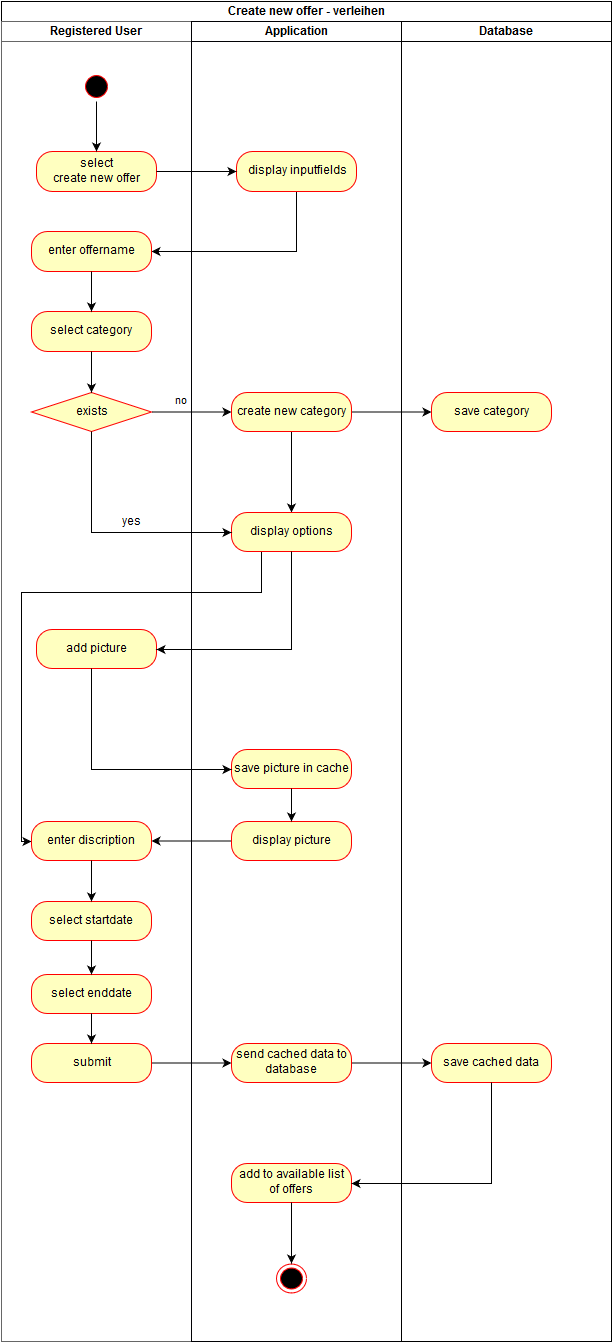

The diagram above was exported from draw.io. Its source (the exported page's mxGraphModel, read from the mxfile embedded in the PNG):
<mxGraphModel dx="1368" dy="812" grid="1" gridSize="10" guides="1" tooltips="1" connect="1" arrows="1" fold="1" page="1" pageScale="1.5" pageWidth="826" pageHeight="1169" math="0" shadow="0">
  <root>
    <mxCell id="0" style=";html=1;" />
    <mxCell id="1" style=";html=1;" parent="0" />
    <mxCell id="2d452a61b272a4a7-68" value="" style="ellipse;html=1;shape=startState;fillColor=#000000;strokeColor=#ff0000;" vertex="1" parent="1">
      <mxGeometry x="150" y="200" width="30" height="30" as="geometry" />
    </mxCell>
    <mxCell id="2d452a61b272a4a7-74" value="" style="ellipse;html=1;shape=endState;fillColor=#000000;strokeColor=#ff0000;" vertex="1" parent="1">
      <mxGeometry x="345" y="1392" width="30" height="29" as="geometry" />
    </mxCell>
    <mxCell id="2d452a61b272a4a7-84" value="select &lt;br&gt;create new offer&lt;br&gt;" style="rounded=1;whiteSpace=wrap;html=1;arcSize=40;fillColor=#ffffc0;strokeColor=#ff0000;" vertex="1" parent="1">
      <mxGeometry x="105" y="280" width="120" height="40" as="geometry" />
    </mxCell>
    <mxCell id="4085b65c81fccb11-3" style="edgeStyle=orthogonalEdgeStyle;rounded=0;html=1;exitX=0.5;exitY=1;entryX=1;entryY=0.5;jettySize=auto;orthogonalLoop=1;" edge="1" parent="1" source="2d452a61b272a4a7-86" target="2d452a61b272a4a7-88">
      <mxGeometry relative="1" as="geometry" />
    </mxCell>
    <mxCell id="2d452a61b272a4a7-86" value="display inputfields" style="rounded=1;whiteSpace=wrap;html=1;arcSize=40;fillColor=#ffffc0;strokeColor=#ff0000;" vertex="1" parent="1">
      <mxGeometry x="305" y="280" width="120" height="40" as="geometry" />
    </mxCell>
    <mxCell id="2d452a61b272a4a7-87" value="" style="edgeStyle=orthogonalEdgeStyle;rounded=0;html=1;jettySize=auto;orthogonalLoop=1;" edge="1" parent="1" source="2d452a61b272a4a7-84" target="2d452a61b272a4a7-86">
      <mxGeometry relative="1" as="geometry" />
    </mxCell>
    <mxCell id="2d452a61b272a4a7-88" value="enter offername&lt;br&gt;" style="rounded=1;whiteSpace=wrap;html=1;arcSize=40;fillColor=#ffffc0;strokeColor=#ff0000;" vertex="1" parent="1">
      <mxGeometry x="100" y="360" width="120" height="40" as="geometry" />
    </mxCell>
    <mxCell id="2d452a61b272a4a7-90" value="select category&lt;br&gt;" style="rounded=1;whiteSpace=wrap;html=1;arcSize=40;fillColor=#ffffc0;strokeColor=#ff0000;" vertex="1" parent="1">
      <mxGeometry x="100" y="440" width="120" height="40" as="geometry" />
    </mxCell>
    <mxCell id="2d452a61b272a4a7-91" value="" style="edgeStyle=orthogonalEdgeStyle;rounded=0;html=1;jettySize=auto;orthogonalLoop=1;" edge="1" parent="1" source="2d452a61b272a4a7-88" target="2d452a61b272a4a7-90">
      <mxGeometry relative="1" as="geometry" />
    </mxCell>
    <mxCell id="2d452a61b272a4a7-92" value="exists" style="rhombus;whiteSpace=wrap;html=1;fillColor=#ffffc0;strokeColor=#ff0000;fontFamily=Helvetica;fontSize=12;fontColor=#000000;align=center;" vertex="1" parent="1">
      <mxGeometry x="100" y="521" width="120" height="39" as="geometry" />
    </mxCell>
    <mxCell id="2d452a61b272a4a7-93" value="" style="edgeStyle=orthogonalEdgeStyle;rounded=0;html=1;jettySize=auto;orthogonalLoop=1;" edge="1" parent="1" source="2d452a61b272a4a7-90" target="2d452a61b272a4a7-92">
      <mxGeometry relative="1" as="geometry" />
    </mxCell>
    <mxCell id="4085b65c81fccb11-1" style="edgeStyle=orthogonalEdgeStyle;rounded=0;html=1;exitX=0.5;exitY=1;jettySize=auto;orthogonalLoop=1;" edge="1" parent="1" source="2d452a61b272a4a7-97" target="2d452a61b272a4a7-99">
      <mxGeometry relative="1" as="geometry" />
    </mxCell>
    <mxCell id="2d452a61b272a4a7-97" value="create new category&lt;br&gt;" style="rounded=1;whiteSpace=wrap;html=1;arcSize=40;fillColor=#ffffc0;strokeColor=#ff0000;fontFamily=Helvetica;fontSize=12;fontColor=#000000;align=center;" vertex="1" parent="1">
      <mxGeometry x="300" y="521" width="120" height="39" as="geometry" />
    </mxCell>
    <mxCell id="4085b65c81fccb11-2" style="edgeStyle=orthogonalEdgeStyle;rounded=0;html=1;exitX=0.25;exitY=1;jettySize=auto;orthogonalLoop=1;entryX=0;entryY=0.5;" edge="1" parent="1" source="2d452a61b272a4a7-99" target="2d452a61b272a4a7-112">
      <mxGeometry relative="1" as="geometry">
        <mxPoint x="80" y="761" as="targetPoint" />
        <Array as="points">
          <mxPoint x="330" y="721" />
          <mxPoint x="90" y="721" />
          <mxPoint x="90" y="970" />
        </Array>
      </mxGeometry>
    </mxCell>
    <mxCell id="2d452a61b272a4a7-99" value="display options&lt;br&gt;" style="rounded=1;whiteSpace=wrap;html=1;arcSize=40;fillColor=#ffffc0;strokeColor=#ff0000;fontFamily=Helvetica;fontSize=12;fontColor=#000000;align=center;" vertex="1" parent="1">
      <mxGeometry x="300" y="641" width="120" height="39" as="geometry" />
    </mxCell>
    <mxCell id="2d452a61b272a4a7-98" value="no&lt;br&gt;" style="edgeStyle=orthogonalEdgeStyle;rounded=0;html=1;jettySize=auto;orthogonalLoop=1;" edge="1" parent="1" source="2d452a61b272a4a7-92" target="2d452a61b272a4a7-97">
      <mxGeometry x="-0.25" y="11" relative="1" as="geometry">
        <mxPoint y="1" as="offset" />
      </mxGeometry>
    </mxCell>
    <mxCell id="2d452a61b272a4a7-106" value="add picture&lt;br&gt;" style="rounded=1;whiteSpace=wrap;html=1;arcSize=40;fillColor=#ffffc0;strokeColor=#ff0000;fontFamily=Helvetica;fontSize=12;fontColor=#000000;align=center;" vertex="1" parent="1">
      <mxGeometry x="105" y="758" width="120" height="39" as="geometry" />
    </mxCell>
    <mxCell id="2d452a61b272a4a7-102" style="edgeStyle=orthogonalEdgeStyle;rounded=0;html=1;exitX=0.5;exitY=1;entryX=0;entryY=0.5;jettySize=auto;orthogonalLoop=1;" edge="1" parent="1" source="2d452a61b272a4a7-92" target="2d452a61b272a4a7-99">
      <mxGeometry relative="1" as="geometry" />
    </mxCell>
    <mxCell id="2d452a61b272a4a7-103" value="yes" style="text;html=1;resizable=0;points=[];align=center;verticalAlign=middle;labelBackgroundColor=#ffffff;" vertex="1" connectable="0" parent="2d452a61b272a4a7-102">
      <mxGeometry x="-0.1667" y="30" relative="1" as="geometry">
        <mxPoint x="10" y="-10" as="offset" />
      </mxGeometry>
    </mxCell>
    <mxCell id="2d452a61b272a4a7-108" value="save picture in cache&lt;br&gt;" style="rounded=1;whiteSpace=wrap;html=1;arcSize=40;fillColor=#ffffc0;strokeColor=#ff0000;fontFamily=Helvetica;fontSize=12;fontColor=#000000;align=center;" vertex="1" parent="1">
      <mxGeometry x="300" y="878" width="120" height="39" as="geometry" />
    </mxCell>
    <mxCell id="2d452a61b272a4a7-104" value="save category&lt;br&gt;" style="rounded=1;whiteSpace=wrap;html=1;arcSize=40;fillColor=#ffffc0;strokeColor=#ff0000;fontFamily=Helvetica;fontSize=12;fontColor=#000000;align=center;" vertex="1" parent="1">
      <mxGeometry x="500" y="521" width="120" height="39" as="geometry" />
    </mxCell>
    <mxCell id="2d452a61b272a4a7-110" value="display picture&lt;br&gt;" style="rounded=1;whiteSpace=wrap;html=1;arcSize=40;fillColor=#ffffc0;strokeColor=#ff0000;fontFamily=Helvetica;fontSize=12;fontColor=#000000;align=center;" vertex="1" parent="1">
      <mxGeometry x="300" y="950" width="120" height="39" as="geometry" />
    </mxCell>
    <mxCell id="2d452a61b272a4a7-105" value="" style="edgeStyle=orthogonalEdgeStyle;rounded=0;html=1;jettySize=auto;orthogonalLoop=1;" edge="1" parent="1" source="2d452a61b272a4a7-97" target="2d452a61b272a4a7-104">
      <mxGeometry relative="1" as="geometry" />
    </mxCell>
    <mxCell id="2d452a61b272a4a7-112" value="enter discription&lt;br&gt;" style="rounded=1;whiteSpace=wrap;html=1;arcSize=40;fillColor=#ffffc0;strokeColor=#ff0000;fontFamily=Helvetica;fontSize=12;fontColor=#000000;align=center;" vertex="1" parent="1">
      <mxGeometry x="100" y="950" width="120" height="39" as="geometry" />
    </mxCell>
    <mxCell id="2d452a61b272a4a7-107" value="" style="edgeStyle=orthogonalEdgeStyle;rounded=0;html=1;jettySize=auto;orthogonalLoop=1;" edge="1" parent="1" source="2d452a61b272a4a7-99" target="2d452a61b272a4a7-106">
      <mxGeometry relative="1" as="geometry">
        <Array as="points">
          <mxPoint x="360" y="778" />
        </Array>
      </mxGeometry>
    </mxCell>
    <mxCell id="2d452a61b272a4a7-114" value="select startdate&lt;br&gt;" style="rounded=1;whiteSpace=wrap;html=1;arcSize=40;fillColor=#ffffc0;strokeColor=#ff0000;fontFamily=Helvetica;fontSize=12;fontColor=#000000;align=center;" vertex="1" parent="1">
      <mxGeometry x="100" y="1030" width="120" height="39" as="geometry" />
    </mxCell>
    <mxCell id="2d452a61b272a4a7-109" value="" style="edgeStyle=orthogonalEdgeStyle;rounded=0;html=1;jettySize=auto;orthogonalLoop=1;" edge="1" parent="1" source="2d452a61b272a4a7-106" target="2d452a61b272a4a7-108">
      <mxGeometry relative="1" as="geometry">
        <Array as="points">
          <mxPoint x="160" y="898" />
        </Array>
      </mxGeometry>
    </mxCell>
    <mxCell id="2d452a61b272a4a7-116" value="select enddate&lt;br&gt;" style="rounded=1;whiteSpace=wrap;html=1;arcSize=40;fillColor=#ffffc0;strokeColor=#ff0000;fontFamily=Helvetica;fontSize=12;fontColor=#000000;align=center;" vertex="1" parent="1">
      <mxGeometry x="100" y="1103" width="120" height="39" as="geometry" />
    </mxCell>
    <mxCell id="2d452a61b272a4a7-111" value="" style="edgeStyle=orthogonalEdgeStyle;rounded=0;html=1;jettySize=auto;orthogonalLoop=1;" edge="1" parent="1" source="2d452a61b272a4a7-108" target="2d452a61b272a4a7-110">
      <mxGeometry relative="1" as="geometry" />
    </mxCell>
    <mxCell id="2d452a61b272a4a7-118" value="submit" style="rounded=1;whiteSpace=wrap;html=1;arcSize=40;fillColor=#ffffc0;strokeColor=#ff0000;fontFamily=Helvetica;fontSize=12;fontColor=#000000;align=center;" vertex="1" parent="1">
      <mxGeometry x="100" y="1172" width="120" height="39" as="geometry" />
    </mxCell>
    <mxCell id="2d452a61b272a4a7-113" value="" style="edgeStyle=orthogonalEdgeStyle;rounded=0;html=1;jettySize=auto;orthogonalLoop=1;" edge="1" parent="1" source="2d452a61b272a4a7-110" target="2d452a61b272a4a7-112">
      <mxGeometry relative="1" as="geometry" />
    </mxCell>
    <mxCell id="2d452a61b272a4a7-120" value="send cached data to database&lt;br&gt;" style="rounded=1;whiteSpace=wrap;html=1;arcSize=40;fillColor=#ffffc0;strokeColor=#ff0000;fontFamily=Helvetica;fontSize=12;fontColor=#000000;align=center;" vertex="1" parent="1">
      <mxGeometry x="300" y="1172" width="120" height="39" as="geometry" />
    </mxCell>
    <mxCell id="2d452a61b272a4a7-115" value="" style="edgeStyle=orthogonalEdgeStyle;rounded=0;html=1;jettySize=auto;orthogonalLoop=1;" edge="1" parent="1" source="2d452a61b272a4a7-112" target="2d452a61b272a4a7-114">
      <mxGeometry relative="1" as="geometry" />
    </mxCell>
    <mxCell id="2d452a61b272a4a7-122" value="save cached data&lt;br&gt;" style="rounded=1;whiteSpace=wrap;html=1;arcSize=40;fillColor=#ffffc0;strokeColor=#ff0000;fontFamily=Helvetica;fontSize=12;fontColor=#000000;align=center;" vertex="1" parent="1">
      <mxGeometry x="500" y="1172" width="120" height="39" as="geometry" />
    </mxCell>
    <mxCell id="2d452a61b272a4a7-117" value="" style="edgeStyle=orthogonalEdgeStyle;rounded=0;html=1;jettySize=auto;orthogonalLoop=1;" edge="1" parent="1" source="2d452a61b272a4a7-114" target="2d452a61b272a4a7-116">
      <mxGeometry relative="1" as="geometry" />
    </mxCell>
    <mxCell id="2d452a61b272a4a7-124" value="add to available list of offers&lt;br&gt;" style="rounded=1;whiteSpace=wrap;html=1;arcSize=40;fillColor=#ffffc0;strokeColor=#ff0000;fontFamily=Helvetica;fontSize=12;fontColor=#000000;align=center;" vertex="1" parent="1">
      <mxGeometry x="300" y="1292" width="120" height="39" as="geometry" />
    </mxCell>
    <mxCell id="2d452a61b272a4a7-119" value="" style="edgeStyle=orthogonalEdgeStyle;rounded=0;html=1;jettySize=auto;orthogonalLoop=1;" edge="1" parent="1" source="2d452a61b272a4a7-116" target="2d452a61b272a4a7-118">
      <mxGeometry relative="1" as="geometry" />
    </mxCell>
    <mxCell id="2d452a61b272a4a7-121" value="" style="edgeStyle=orthogonalEdgeStyle;rounded=0;html=1;jettySize=auto;orthogonalLoop=1;" edge="1" parent="1" source="2d452a61b272a4a7-118" target="2d452a61b272a4a7-120">
      <mxGeometry relative="1" as="geometry" />
    </mxCell>
    <mxCell id="2d452a61b272a4a7-123" value="" style="edgeStyle=orthogonalEdgeStyle;rounded=0;html=1;jettySize=auto;orthogonalLoop=1;" edge="1" parent="1" source="2d452a61b272a4a7-120" target="2d452a61b272a4a7-122">
      <mxGeometry relative="1" as="geometry" />
    </mxCell>
    <mxCell id="2d452a61b272a4a7-125" value="" style="edgeStyle=orthogonalEdgeStyle;rounded=0;html=1;jettySize=auto;orthogonalLoop=1;" edge="1" parent="1" source="2d452a61b272a4a7-122" target="2d452a61b272a4a7-124">
      <mxGeometry relative="1" as="geometry">
        <Array as="points">
          <mxPoint x="560" y="1312" />
        </Array>
      </mxGeometry>
    </mxCell>
    <mxCell id="2d452a61b272a4a7-127" style="edgeStyle=orthogonalEdgeStyle;rounded=0;html=1;exitX=0.5;exitY=1;entryX=0.5;entryY=0;jettySize=auto;orthogonalLoop=1;" edge="1" parent="1" source="2d452a61b272a4a7-68" target="2d452a61b272a4a7-84">
      <mxGeometry relative="1" as="geometry" />
    </mxCell>
    <mxCell id="2d452a61b272a4a7-128" style="edgeStyle=orthogonalEdgeStyle;rounded=0;html=1;exitX=0.5;exitY=1;entryX=0.5;entryY=0;jettySize=auto;orthogonalLoop=1;" edge="1" parent="1" source="2d452a61b272a4a7-124" target="2d452a61b272a4a7-74">
      <mxGeometry relative="1" as="geometry" />
    </mxCell>
    <mxCell id="4085b65c81fccb11-4" value="Create new offer - verleihen&lt;br&gt;" style="swimlane;html=1;childLayout=stackLayout;startSize=20;rounded=0;comic=0;" vertex="1" parent="1">
      <mxGeometry x="70" y="130" width="610" height="1340" as="geometry" />
    </mxCell>
    <mxCell id="4085b65c81fccb11-5" value="Registered User&lt;br&gt;" style="swimlane;html=1;startSize=20;fillColor=#FFFFFF;strokeColor=#666666;shadow=0;" vertex="1" parent="4085b65c81fccb11-4">
      <mxGeometry y="20" width="190" height="1320" as="geometry" />
    </mxCell>
    <mxCell id="4085b65c81fccb11-6" value="Application" style="swimlane;html=1;startSize=20;strokeColor=#010105;" vertex="1" parent="4085b65c81fccb11-4">
      <mxGeometry x="190" y="20" width="210" height="1320" as="geometry" />
    </mxCell>
    <mxCell id="4085b65c81fccb11-7" value="Database" style="swimlane;html=1;startSize=20;" vertex="1" parent="4085b65c81fccb11-4">
      <mxGeometry x="400" y="20" width="210" height="1320" as="geometry" />
    </mxCell>
  </root>
</mxGraphModel>